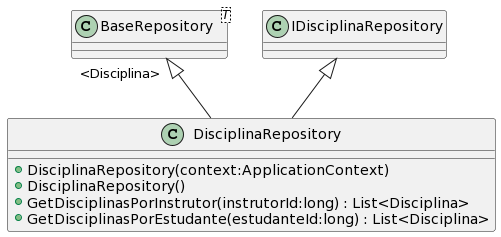

The diagram above was rendered by PlantUML. Its source (embedded in the PNG):
@startuml
class DisciplinaRepository {
    + DisciplinaRepository(context:ApplicationContext)
    + DisciplinaRepository()
    + GetDisciplinasPorInstrutor(instrutorId:long) : List<Disciplina>
    + GetDisciplinasPorEstudante(estudanteId:long) : List<Disciplina>
}
class "BaseRepository"<T> {
}
"BaseRepository" "<Disciplina>" <|-- DisciplinaRepository
IDisciplinaRepository <|-- DisciplinaRepository
@enduml